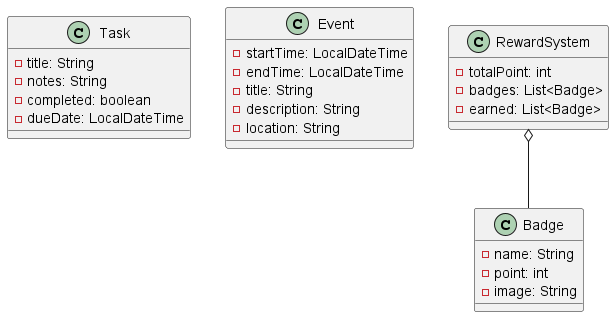

The diagram above was rendered by PlantUML. Its source (embedded in the PNG):
@startuml

class Task {
    -title: String
    -notes: String
    -completed: boolean
    -dueDate: LocalDateTime
}

class Event {
    -startTime: LocalDateTime
    -endTime: LocalDateTime
    -title: String
    -description: String
    -location: String
}

class RewardSystem {
    -totalPoint: int
    -badges: List<Badge>
    -earned: List<Badge>
}

class Badge {
    -name: String
    -point: int
    -image: String
}

RewardSystem o-- Badge

@enduml